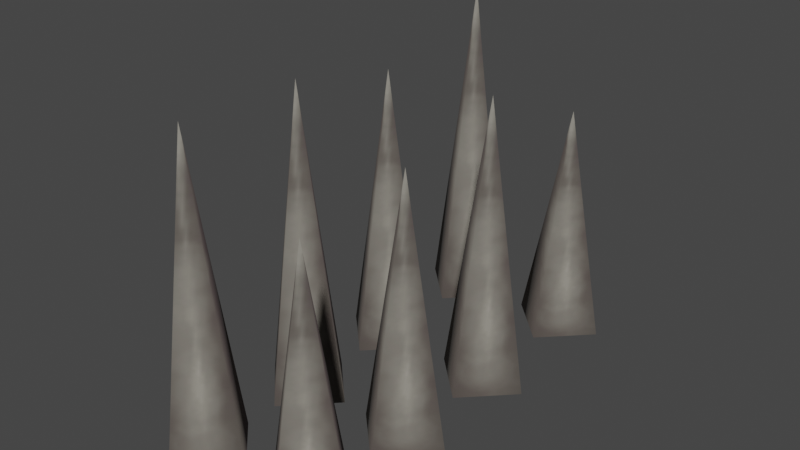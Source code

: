 # Source: spikes_1x2.blend  (saved by Blender 3.4.6; exported with 4.5.12 LTS)
import bpy
from mathutils import Matrix  # noqa: F401  (used for matrix-valued properties, if any)

bpy.ops.wm.read_factory_settings(use_empty=True)
scene = bpy.context.scene
scene.name = 'Scene'

# ---- collections
col_collection = bpy.data.collections.new('Collection'); scene.collection.children.link(col_collection)

# ---- images (referenced by path relative to the original .blend; pixels are not part of the script)
import os
ASSET_DIR = os.environ.get("B2B_ASSET_DIR", "")  # directory of the original .blend (textures are referenced by path, not embedded)
HERE = os.path.dirname(os.path.abspath(__file__))  # packed textures are extracted next to this script under _unpacked/

def load_image(name, relpath, width, height, colorspace="sRGB"):
    """Load a texture the original file referenced (path relative to the .blend, or extracted next to this script)."""
    p = next((c for c in (os.path.join(HERE, relpath), os.path.join(ASSET_DIR, relpath)) if relpath and os.path.exists(c)), "")
    if p:
        img = bpy.data.images.load(p, check_existing=True)
        img.name = name
    else:  # same state as the original file: an image datablock whose file is absent (Cycles renders it pink)
        img = bpy.data.images.new(name, width, height)
        img.source = "FILE"
        img.filepath = "//" + (relpath or name)
    img.colorspace_settings.name = colorspace
    return img
img_image_0 = load_image('Image_0', '_unpacked/Image_0.675ebf9a.png', 64, 128, 'sRGB')

# ---- materials (node trees are filled in below, after node groups)
mat_spike = bpy.data.materials.new('spike')
mat_spike.use_backface_culling = True
mat_spike.use_transparent_shadow = False

# ---- material node trees
mat_spike.use_nodes = True; mat_spike.node_tree.nodes.clear()
_N = mat_spike.node_tree.nodes; _L = mat_spike.node_tree.links
n0 = _N.new('ShaderNodeBsdfPrincipled'); n0.name = 'Principled BSDF'; n0.location = (10, 300)
n0.distribution = 'GGX'
n0.subsurface_method = 'RANDOM_WALK_SKIN'
n0.inputs[2].default_value = 1.0
n0.inputs[27].default_value = (0.0, 0.0, 0.0, 1.0)
n0.inputs[28].default_value = 1.0
n1 = _N.new('ShaderNodeOutputMaterial'); n1.name = 'Material Output'; n1.location = (320, 270)
n2 = _N.new('ShaderNodeTexImage'); n2.name = 'Image Texture'; n2.location = (-440, 210)
n2.label = 'BASE COLOR'
n2.image = img_image_0
_L.new(n0.outputs[0], n1.inputs[0])
_L.new(n2.outputs[0], n0.inputs[0])
_L.new(n2.outputs[1], n0.inputs[4])
n1.is_active_output = True

# ---- world
world_world = bpy.data.worlds.new('World'); scene.world = world_world
world_world.use_nodes = True; world_world.node_tree.nodes.clear()
_N = world_world.node_tree.nodes; _L = world_world.node_tree.links
n0 = _N.new('ShaderNodeOutputWorld'); n0.name = 'World Output'; n0.location = (300, 300)
n1 = _N.new('ShaderNodeBackground'); n1.name = 'Background'; n1.location = (10, 300)
n1.inputs[0].default_value = (0.05088, 0.05088, 0.05088, 1.0)
_L.new(n1.outputs[0], n0.inputs[0])
n0.is_active_output = True
world_world.color = (0.05088, 0.05088, 0.05088)
world_world.use_sun_shadow = False
world_world.sun_shadow_jitter_overblur = 0.0

# ---- meshes
me_rsrc_world_dynamic_traps_n_hazards_spikes_spikes_1x2_skin_mesh = bpy.data.meshes.new('rsrc.world.dynamic.traps_n_hazards.spikes.spikes_1x2-Skin-Mesh[')
me_rsrc_world_dynamic_traps_n_hazards_spikes_spikes_1x2_skin_mesh.from_pydata([(-0.05072, 0.2, 0.7087), (-0.2107, 0.2, 0.8687), (-0.2107, -0.944, 0.7087), (-0.2107, 0.2, 0.5487), (-0.3707, 0.2, 0.7087), (-0.2107, 0.2, 0.8687), (0.3624, 0.2, 0.7016), (0.2024, 0.2, 0.8616), (0.2024, -0.6068, 0.7016), (0.2024, 0.2, 0.5416), (0.04242, 0.2, 0.7016), (0.2024, 0.2, 0.8616), (-0.05406, 0.2, 0.2464), (-0.2141, 0.2, 0.4064), (-0.2141, -0.7824, 0.2464), (-0.2141, 0.2, 0.0864), (-0.3741, 0.2, 0.2464), (-0.2141, 0.2, 0.4064), (0.3618, 0.2, 0.2335), (0.2018, 0.2, 0.3935), (0.2018, -0.7977, 0.2335), (0.2018, 0.2, 0.07351), (0.04179, 0.2, 0.2335), (0.2018, 0.2, 0.3935), (-0.05093, 0.2, -0.1695), (-0.2109, 0.2, -0.009522), (-0.2109, -0.866, -0.1695), (-0.2109, 0.2, -0.3295), (-0.3709, 0.2, -0.1695), (-0.2109, 0.2, -0.009522), (-0.05093, 0.2, -0.6038), (-0.2109, 0.2, -0.4438), (-0.2109, -0.8673, -0.6038), (-0.2109, 0.2, -0.7638), (-0.3709, 0.2, -0.6038), (-0.2109, 0.2, -0.4438), (0.3626, 0.2, -0.1725), (0.2026, 0.2, -0.01248), (0.2026, -0.7054, -0.1725), (0.2026, 0.2, -0.3325), (0.04261, 0.2, -0.1725), (0.2026, 0.2, -0.01248), (0.3665, 0.2, -0.5907), (0.2066, 0.2, -0.4307), (0.2066, -0.6588, -0.5907), (0.2066, 0.2, -0.7507), (0.04655, 0.2, -0.5907), (0.2066, 0.2, -0.4307)], [], [(0, 1, 2), (3, 0, 2), (4, 3, 2), (5, 4, 2), (6, 7, 8), (9, 6, 8), (10, 9, 8), (11, 10, 8), (12, 13, 14), (15, 12, 14), (16, 15, 14), (17, 16, 14), (18, 19, 20), (21, 18, 20), (22, 21, 20), (23, 22, 20), (24, 25, 26), (27, 24, 26), (28, 27, 26), (29, 28, 26), (30, 31, 32), (33, 30, 32), (34, 33, 32), (35, 34, 32), (36, 37, 38), (39, 36, 38), (40, 39, 38), (41, 40, 38), (42, 43, 44), (45, 42, 44), (46, 45, 44), (47, 46, 44)])
me_rsrc_world_dynamic_traps_n_hazards_spikes_spikes_1x2_skin_mesh.polygons.foreach_set('use_smooth', [True] * 32)
_uv = me_rsrc_world_dynamic_traps_n_hazards_spikes_spikes_1x2_skin_mesh.uv_layers.new(name='UVMap')
_uv.uv.foreach_set('vector', [0.8, 0.05, 1.0, 0.075, 0.5, 0.96, 0.5, 0.04, 0.8, 0.05, 0.5, 0.96, 0.2, 0.05, 0.5, 0.04, 0.5, 0.96, 0.0, 0.075, 0.2, 0.05, 0.5, 0.96, 0.8, 0.05, 1.0, 0.075, 0.5, 0.96, 0.5, 0.04, 0.8, 0.05, 0.5, 0.96, 0.2, 0.05, 0.5, 0.04, 0.5, 0.96, 0.0, 0.075, 0.2, 0.05, 0.5, 0.96, 0.8, 0.05, 1.0, 0.075, 0.5, 0.96, 0.5, 0.04, 0.8, 0.05, 0.5, 0.96, 0.2, 0.05, 0.5, 0.04, 0.5, 0.96, 0.0, 0.075, 0.2, 0.05, 0.5, 0.96, 0.8, 0.05, 1.0, 0.075, 0.5, 0.96, 0.5, 0.04, 0.8, 0.05, 0.5, 0.96, 0.2, 0.05, 0.5, 0.04, 0.5, 0.96, 0.0, 0.075, 0.2, 0.05, 0.5, 0.96, 0.8, 0.05, 1.0, 0.075, 0.5, 0.96, 0.5, 0.04, 0.8, 0.05, 0.5, 0.96, 0.2, 0.05, 0.5, 0.04, 0.5, 0.96, 0.0, 0.075, 0.2, 0.05, 0.5, 0.96, 0.8, 0.05, 1.0, 0.075, 0.5, 0.96, 0.5, 0.04, 0.8, 0.05, 0.5, 0.96, 0.2, 0.05, 0.5, 0.04, 0.5, 0.96, 0.0, 0.075, 0.2, 0.05, 0.5, 0.96, 0.8, 0.05, 1.0, 0.075, 0.5, 0.96, 0.5, 0.04, 0.8, 0.05, 0.5, 0.96, 0.2, 0.05, 0.5, 0.04, 0.5, 0.96, 0.0, 0.075, 0.2, 0.05, 0.5, 0.96, 0.8, 0.05, 1.0, 0.075, 0.5, 0.96, 0.5, 0.04, 0.8, 0.05, 0.5, 0.96, 0.2, 0.05, 0.5, 0.04, 0.5, 0.96, 0.0, 0.075, 0.2, 0.05, 0.5, 0.96])
me_rsrc_world_dynamic_traps_n_hazards_spikes_spikes_1x2_skin_mesh.materials.append(mat_spike)
me_rsrc_world_dynamic_traps_n_hazards_spikes_spikes_1x2_skin_mesh.update()
me_rsrc_world_dynamic_traps_n_hazards_spikes_spikes_1x2_skin_mesh.normals_split_custom_set([tuple(v) for v in zip(*[iter([0.9904, -0.1385, -5.696e-08, 2.31e-05, -0.1385, 0.9904, 7.719e-07, -1.0, 0.0, 5.696e-08, -0.1385, -0.9904, 0.9904, -0.1385, -5.696e-08, 7.719e-07, -1.0, 0.0, -0.9904, -0.1385, 0.0, 5.696e-08, -0.1385, -0.9904, 7.719e-07, -1.0, 0.0, -2.288e-05, -0.1384, 0.9904, -0.9904, -0.1385, 0.0, 7.719e-07, -1.0, 0.0, 0.9809, -0.1945, 0.0, 1.648e-05, -0.1945, 0.9809, 9.722e-08, -1.0, 9.722e-08, 6.992e-07, -0.1945, -0.9809, 0.9809, -0.1945, 0.0, 9.722e-08, -1.0, 9.722e-08, -0.9809, -0.1945, 0.0, 6.992e-07, -0.1945, -0.9809, 9.722e-08, -1.0, 9.722e-08, -1.479e-05, -0.1945, 0.9809, -0.9809, -0.1945, 0.0, 9.722e-08, -1.0, 9.722e-08, 0.987, -0.1607, 5.748e-07, -5.96e-07, -0.1607, 0.987, 1.287e-06, -1.0, 5.718e-07, 1.724e-07, -0.1607, -0.987, 0.987, -0.1607, 5.748e-07, 1.287e-06, -1.0, 5.718e-07, -0.987, -0.1607, 5.748e-07, 1.724e-07, -0.1607, -0.987, 1.287e-06, -1.0, 5.718e-07, 9.835e-07, -0.1607, 0.987, -0.987, -0.1607, 5.748e-07, 1.287e-06, -1.0, 5.718e-07, 0.9874, -0.1583, 2.871e-07, 3.666e-06, -0.1584, 0.9874, -3.684e-06, -1.0, 1.916e-06, -5.168e-07, -0.1583, -0.9874, 0.9874, -0.1583, 2.871e-07, -3.684e-06, -1.0, 1.916e-06, -0.9874, -0.1583, 2.297e-07, -5.168e-07, -0.1583, -0.9874, -3.684e-06, -1.0, 1.916e-06, -4.861e-06, -0.1584, 0.9874, -0.9874, -0.1583, 2.297e-07, -3.684e-06, -1.0, 1.916e-06, 0.9889, -0.1484, 1.716e-07, 1.332e-05, -0.1484, 0.9889, -3.693e-06, -1.0, 1.847e-06, -4.575e-07, -0.1484, -0.9889, 0.9889, -0.1484, 1.716e-07, -3.693e-06, -1.0, 1.847e-06, -0.9889, -0.1484, 3.432e-07, -4.575e-07, -0.1484, -0.9889, -3.693e-06, -1.0, 1.847e-06, -1.457e-05, -0.1484, 0.9889, -0.9889, -0.1484, 3.432e-07, -3.693e-06, -1.0, 1.847e-06, 0.9889, -0.1483, 1.716e-07, -2.074e-05, -0.1483, 0.9889, -3.702e-06, -1.0, 1.178e-06, -5.147e-07, -0.1483, -0.9889, 0.9889, -0.1483, 1.716e-07, -3.702e-06, -1.0, 1.178e-06, -0.9889, -0.1483, 1.716e-07, -5.147e-07, -0.1483, -0.9889, -3.702e-06, -1.0, 1.178e-06, 1.957e-05, -0.1483, 0.9889, -0.9889, -0.1483, 1.716e-07, -3.702e-06, -1.0, 1.178e-06, 0.9847, -0.174, -6.357e-07, 8.285e-06, -0.174, 0.9847, 7.308e-07, -1.0, -9.744e-07, 1.734e-07, -0.174, -0.9847, 0.9847, -0.174, -6.357e-07, 7.308e-07, -1.0, -9.744e-07, -0.9847, -0.174, -5.779e-07, 1.734e-07, -0.174, -0.9847, 7.308e-07, -1.0, -9.744e-07, -8.078e-06, -0.174, 0.9848, -0.9847, -0.174, -5.779e-07, 7.308e-07, -1.0, -9.744e-07, 0.9831, -0.1832, 0.0, -2.009e-05, -0.1832, 0.9831, -3.075e-06, -1.0, 0.0, -5.221e-07, -0.1832, -0.9831, 0.9831, -0.1832, 0.0, -3.075e-06, -1.0, 0.0, -0.9831, -0.1832, 0.0, -5.221e-07, -0.1832, -0.9831, -3.075e-06, -1.0, 0.0, 1.904e-05, -0.1832, 0.9831, -0.9831, -0.1832, 0.0, -3.075e-06, -1.0, 0.0])] * 3)])
arm_spikes_spikes_1x2_skin_mesh_0__skin = bpy.data.armatures.new('spikes.spikes_1x2-Skin-Mesh[0]-Skin')  # bones are not reproduced

# ---- objects
ob_spikes_spikes_1x2_skin_mesh_0 = bpy.data.objects.new('spikes.spikes_1x2-Skin-Mesh[0]', arm_spikes_spikes_1x2_skin_mesh_0__skin)
ob_rsrc_world_dynamic_traps_n_hazards_spikes_spikes_1x2_skin_mesh = bpy.data.objects.new('rsrc.world.dynamic.traps_n_hazards.spikes.spikes_1x2-Skin-Mesh[', me_rsrc_world_dynamic_traps_n_hazards_spikes_spikes_1x2_skin_mesh)

# ---- transforms, parenting, visibility, modifiers, constraints
ob_spikes_spikes_1x2_skin_mesh_0.location = (0.0, 0.0, 0.0)
ob_spikes_spikes_1x2_skin_mesh_0.rotation_mode = 'QUATERNION'
ob_spikes_spikes_1x2_skin_mesh_0.rotation_quaternion = (0.7071, -0.7071, -1.57e-16, -9.358e-24)
ob_rsrc_world_dynamic_traps_n_hazards_spikes_spikes_1x2_skin_mesh.parent = ob_spikes_spikes_1x2_skin_mesh_0
ob_rsrc_world_dynamic_traps_n_hazards_spikes_spikes_1x2_skin_mesh.location = (0.0, 0.0, 0.0)
ob_rsrc_world_dynamic_traps_n_hazards_spikes_spikes_1x2_skin_mesh.rotation_mode = 'QUATERNION'
ob_rsrc_world_dynamic_traps_n_hazards_spikes_spikes_1x2_skin_mesh.rotation_quaternion = (1.0, 0.0, 0.0, 0.0)
_vg = ob_rsrc_world_dynamic_traps_n_hazards_spikes_spikes_1x2_skin_mesh.vertex_groups.new(name='Bone_spikes')
_vg.add([0, 1, 2, 3, 4, 5, 6, 7, 8, 9, 10, 11, 12, 13, 14, 15, 16, 17, 18, 19, 20, 21, 22, 23, 24, 25, 26, 27, 28, 29, 30, 31, 32, 33, 34, 35, 36, 37, 38, 39, 40, 41, 42, 43, 44, 45, 46, 47], 1.0, 'REPLACE')
_vg = ob_rsrc_world_dynamic_traps_n_hazards_spikes_spikes_1x2_skin_mesh.vertex_groups.new(name='%ROOT%')
_vg = ob_rsrc_world_dynamic_traps_n_hazards_spikes_spikes_1x2_skin_mesh.vertex_groups.new(name='spike_panel_1x2_spikes')
_m = ob_rsrc_world_dynamic_traps_n_hazards_spikes_spikes_1x2_skin_mesh.modifiers.new('Armature', 'ARMATURE')
_m.object = ob_spikes_spikes_1x2_skin_mesh_0

# ---- collection membership
scene.collection.objects.link(ob_spikes_spikes_1x2_skin_mesh_0)
scene.collection.objects.link(ob_rsrc_world_dynamic_traps_n_hazards_spikes_spikes_1x2_skin_mesh)

# ---- scene / render settings (as saved in the file)
scene.frame_start = 1; scene.frame_end = 250; scene.frame_set(1)
scene.render.engine = 'BLENDER_EEVEE_NEXT'
scene.cycles.sampling_pattern = 'TABULATED_SOBOL'
scene.cycles.use_light_tree = False
scene.view_settings.view_transform = 'Filmic'
bpy.context.view_layer.update()

# ---- added for rendering (the .blend has no active camera and no usable light): camera, sun
cam_auto = bpy.data.cameras.new('AutoCamera')
cam_auto.lens = 50.0
cam_auto.sensor_width = 36.0
cam_auto.clip_end = 1000.0
ob_auto_camera = bpy.data.objects.new('AutoCamera', cam_auto)
scene.collection.objects.link(ob_auto_camera)
ob_auto_camera.location = (1.9638, -2.30862, 1.94606)
ob_auto_camera.rotation_euler = (1.09748, -7.21219e-08, 0.694738)
scene.camera = ob_auto_camera
light_auto_sun = bpy.data.lights.new('AutoSun', 'SUN')
light_auto_sun.energy = 3.0
light_auto_sun.angle = 0.0523599
ob_auto_sun = bpy.data.objects.new('AutoSun', light_auto_sun)
scene.collection.objects.link(ob_auto_sun)
ob_auto_sun.rotation_euler = (0.872665, 0.174533, 0.523599)
bpy.context.view_layer.update()
